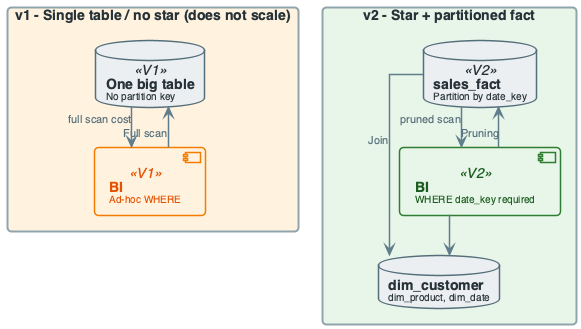

The diagram above was rendered by PlantUML. Its source (embedded in the PNG):
@startuml
'=================================================
' CANONICAL DIAGRAM TEMPLATE - DATA ENGINEERING
'=================================================

top to bottom direction
skinparam linetype ortho
skinparam shadowing false
skinparam roundcorner 8
skinparam handwritten false
skinparam nodesep 60
skinparam ranksep 40

'-------------------------
' FONT & GLOBAL STYLE
'-------------------------
skinparam defaultFontName "Segoe UI, Helvetica, sans-serif"
skinparam defaultFontSize 16
skinparam defaultFontColor #2C3E50

'-------------------------
' GENERIC BOX STYLE
'-------------------------
skinparam rectangle {
    BackgroundColor #F8F9FA
    BorderColor #90A4AE
    BorderThickness 2
    FontColor #263238
    FontSize 14
    FontStyle bold
    Padding 20
}

skinparam component {
    BackgroundColor #FFFFFF
    BorderColor #78909C
    BorderThickness 1.5
    FontSize 14
    Padding 12
}

skinparam database {
    BackgroundColor #ECEFF1
    BorderColor #546E7A
    BorderThickness 1.5
    FontSize 14
    FontColor #263238
}

skinparam arrow {
    Color #607D8B
    Thickness 1.5
    FontSize 11
    FontColor #546E7A
}

'-------------------------
' SEMANTIC STEREOTYPES
'-------------------------
skinparam component<<UI>> {
    BorderColor #8E24AA
    BackgroundColor #F3E5F5
    FontColor #4A148C
}

skinparam component<<Agent>> {
    BorderColor #0288D1
    BackgroundColor #E1F5FE
    FontColor #01579B
}

skinparam component<<Tool>> {
    BorderColor #2E7D32
    BackgroundColor #E8F5E9
    FontColor #1B5E20
}

skinparam component<<Config>> {
    BorderColor #F57C00
    BackgroundColor #FFF3E0
    FontColor #E65100
}

skinparam component<<Bad>> {
    BorderColor #C62828
    BackgroundColor #FFEBEE
    FontColor #B71C1C
}

skinparam component<<V1>> {
    BorderColor #F57C00
    BackgroundColor #FFF3E0
    FontColor #E65100
}

skinparam component<<V2>> {
    BorderColor #2E7D32
    BackgroundColor #E8F5E9
    FontColor #1B5E20
}

skinparam component<<up>> {
    BackgroundColor #E8F5E9
    BorderColor #2E7D32
}

skinparam component<<down>> {
    BackgroundColor #FFEBEE
    BorderColor #C62828
}

skinparam database<<up>> {
    BackgroundColor #E8F5E9
    BorderColor #2E7D32
}

skinparam database<<down>> {
    BackgroundColor #FFEBEE
    BorderColor #C62828
}

skinparam component<<success>> {
    BackgroundColor #E8F5E9
    BorderColor #2E7D32
}

skinparam component<<failure>> {
    BackgroundColor #FFEBEE
    BorderColor #C62828
}

'=================================================

' EVOLUTION: v1 SINGLE TABLE -> v2 STAR + PARTITIONED FACT
rectangle "v1 - Single table / no star (does not scale)" #FFF3E0 {
    database "**One big table**\n<size:10>No partition key</size>" as T1 <<V1>>
    component "**BI**\n<size:10>Ad-hoc WHERE</size>" as BI1 <<V1>>
}
BI1 --> T1 : "Full scan"

rectangle "v2 - Star + partitioned fact" #E8F5E9 {
    database "**sales_fact**\n<size:10>Partition by date_key</size>" as F2 <<V2>>
    database "**dim_customer**\n<size:10>dim_product, dim_date</size>" as D2
    component "**BI**\n<size:10>WHERE date_key required</size>" as BI2 <<V2>>
}
BI2 --> F2 : "Pruning"
F2 --> D2 : "Join"
BI2 --> D2
T1 --> BI1 : "full scan cost"
F2 --> BI2 : "pruned scan"

@enduml